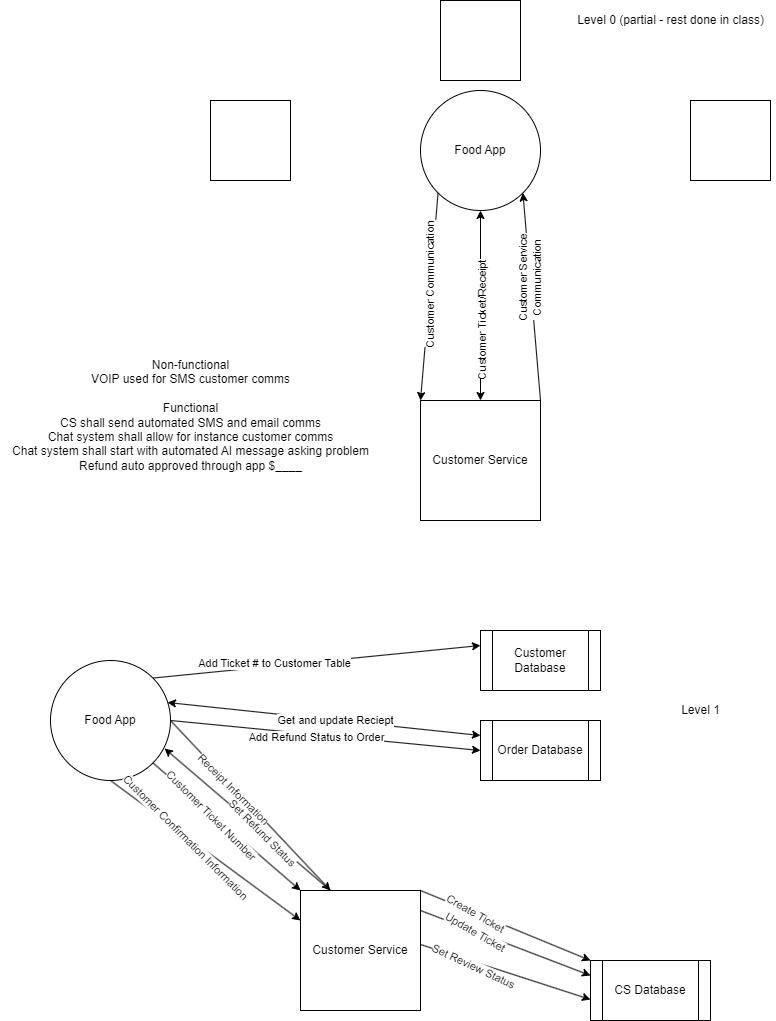

The diagram above was exported from draw.io. Its source (the exported page's mxGraphModel, read from the mxfile embedded in the PNG):
<mxGraphModel dx="2226" dy="1856" grid="1" gridSize="10" guides="1" tooltips="1" connect="1" arrows="1" fold="1" page="1" pageScale="1" pageWidth="850" pageHeight="1100" math="0" shadow="0">
  <root>
    <mxCell id="0" />
    <mxCell id="1" parent="0" />
    <mxCell id="qjP7bV2EuXqROl-i2shH-1" value="Customer Service" style="whiteSpace=wrap;html=1;aspect=fixed;" vertex="1" parent="1">
      <mxGeometry x="360" y="390" width="120" height="120" as="geometry" />
    </mxCell>
    <mxCell id="qjP7bV2EuXqROl-i2shH-2" value="Food App" style="ellipse;whiteSpace=wrap;html=1;aspect=fixed;" vertex="1" parent="1">
      <mxGeometry x="360" y="80" width="120" height="120" as="geometry" />
    </mxCell>
    <mxCell id="qjP7bV2EuXqROl-i2shH-4" value="" style="whiteSpace=wrap;html=1;aspect=fixed;" vertex="1" parent="1">
      <mxGeometry x="150" y="90" width="80" height="80" as="geometry" />
    </mxCell>
    <mxCell id="qjP7bV2EuXqROl-i2shH-5" value="" style="whiteSpace=wrap;html=1;aspect=fixed;" vertex="1" parent="1">
      <mxGeometry x="630" y="90" width="80" height="80" as="geometry" />
    </mxCell>
    <mxCell id="qjP7bV2EuXqROl-i2shH-6" value="" style="whiteSpace=wrap;html=1;aspect=fixed;" vertex="1" parent="1">
      <mxGeometry x="380" y="-10" width="80" height="80" as="geometry" />
    </mxCell>
    <mxCell id="qjP7bV2EuXqROl-i2shH-10" value="" style="endArrow=classic;startArrow=classic;html=1;rounded=0;entryX=0.5;entryY=1;entryDx=0;entryDy=0;exitX=0.5;exitY=0;exitDx=0;exitDy=0;" edge="1" parent="1" source="qjP7bV2EuXqROl-i2shH-1" target="qjP7bV2EuXqROl-i2shH-2">
      <mxGeometry width="50" height="50" relative="1" as="geometry">
        <mxPoint x="400" y="400" as="sourcePoint" />
        <mxPoint x="450" y="350" as="targetPoint" />
      </mxGeometry>
    </mxCell>
    <mxCell id="qjP7bV2EuXqROl-i2shH-11" value="Customer Ticket/Receipt" style="edgeLabel;html=1;align=center;verticalAlign=middle;resizable=0;points=[];rotation=-90;" vertex="1" connectable="0" parent="qjP7bV2EuXqROl-i2shH-10">
      <mxGeometry x="-0.1579" y="-1" relative="1" as="geometry">
        <mxPoint as="offset" />
      </mxGeometry>
    </mxCell>
    <mxCell id="qjP7bV2EuXqROl-i2shH-12" value="" style="endArrow=classic;html=1;rounded=0;exitX=0;exitY=1;exitDx=0;exitDy=0;entryX=0;entryY=0;entryDx=0;entryDy=0;" edge="1" parent="1" source="qjP7bV2EuXqROl-i2shH-2" target="qjP7bV2EuXqROl-i2shH-1">
      <mxGeometry x="-0.5453" y="-114" width="50" height="50" relative="1" as="geometry">
        <mxPoint x="400" y="400" as="sourcePoint" />
        <mxPoint x="450" y="350" as="targetPoint" />
        <mxPoint as="offset" />
      </mxGeometry>
    </mxCell>
    <mxCell id="qjP7bV2EuXqROl-i2shH-13" value="Customer Communication" style="edgeLabel;html=1;align=center;verticalAlign=middle;resizable=0;points=[];rotation=-90;" vertex="1" connectable="0" parent="qjP7bV2EuXqROl-i2shH-12">
      <mxGeometry x="-0.117" y="-1" relative="1" as="geometry">
        <mxPoint as="offset" />
      </mxGeometry>
    </mxCell>
    <mxCell id="qjP7bV2EuXqROl-i2shH-14" value="" style="endArrow=classic;html=1;rounded=0;entryX=1;entryY=1;entryDx=0;entryDy=0;exitX=1;exitY=0;exitDx=0;exitDy=0;" edge="1" parent="1" source="qjP7bV2EuXqROl-i2shH-1" target="qjP7bV2EuXqROl-i2shH-2">
      <mxGeometry width="50" height="50" relative="1" as="geometry">
        <mxPoint x="400" y="410" as="sourcePoint" />
        <mxPoint x="450" y="360" as="targetPoint" />
      </mxGeometry>
    </mxCell>
    <mxCell id="qjP7bV2EuXqROl-i2shH-15" value="Customer Service&lt;br style=&quot;border-color: var(--border-color);&quot;&gt;Communication" style="edgeLabel;html=1;align=center;verticalAlign=middle;resizable=0;points=[];rotation=-90;" vertex="1" connectable="0" parent="qjP7bV2EuXqROl-i2shH-14">
      <mxGeometry x="0.1848" relative="1" as="geometry">
        <mxPoint as="offset" />
      </mxGeometry>
    </mxCell>
    <mxCell id="qjP7bV2EuXqROl-i2shH-16" value="Non-functional&lt;br&gt;VOIP used for SMS customer comms&lt;br&gt;&lt;br&gt;Functional&lt;br&gt;CS shall send automated SMS and email comms&lt;br&gt;Chat system shall allow for instance customer comms&lt;br&gt;Chat system shall start with automated AI message asking problem&lt;br&gt;Refund auto approved through app $____" style="text;html=1;align=center;verticalAlign=middle;resizable=0;points=[];autosize=1;strokeColor=none;fillColor=none;" vertex="1" parent="1">
      <mxGeometry x="-60" y="340" width="380" height="130" as="geometry" />
    </mxCell>
    <mxCell id="qjP7bV2EuXqROl-i2shH-17" value="Food App" style="ellipse;whiteSpace=wrap;html=1;aspect=fixed;" vertex="1" parent="1">
      <mxGeometry x="-10" y="650" width="120" height="120" as="geometry" />
    </mxCell>
    <mxCell id="qjP7bV2EuXqROl-i2shH-18" value="Customer Service" style="whiteSpace=wrap;html=1;aspect=fixed;" vertex="1" parent="1">
      <mxGeometry x="240" y="880" width="120" height="120" as="geometry" />
    </mxCell>
    <mxCell id="qjP7bV2EuXqROl-i2shH-19" value="Customer Database" style="shape=process;whiteSpace=wrap;html=1;backgroundOutline=1;" vertex="1" parent="1">
      <mxGeometry x="420" y="620" width="120" height="60" as="geometry" />
    </mxCell>
    <mxCell id="qjP7bV2EuXqROl-i2shH-20" value="Order Database" style="shape=process;whiteSpace=wrap;html=1;backgroundOutline=1;" vertex="1" parent="1">
      <mxGeometry x="420" y="710" width="120" height="60" as="geometry" />
    </mxCell>
    <mxCell id="qjP7bV2EuXqROl-i2shH-21" value="" style="endArrow=classic;html=1;rounded=0;entryX=0;entryY=0.25;entryDx=0;entryDy=0;exitX=1;exitY=0;exitDx=0;exitDy=0;" edge="1" parent="1" source="qjP7bV2EuXqROl-i2shH-17" target="qjP7bV2EuXqROl-i2shH-19">
      <mxGeometry width="50" height="50" relative="1" as="geometry">
        <mxPoint x="150" y="675" as="sourcePoint" />
        <mxPoint x="200" y="625" as="targetPoint" />
      </mxGeometry>
    </mxCell>
    <mxCell id="qjP7bV2EuXqROl-i2shH-22" value="Add Ticket # to Customer Table" style="edgeLabel;html=1;align=center;verticalAlign=middle;resizable=0;points=[];" vertex="1" connectable="0" parent="qjP7bV2EuXqROl-i2shH-21">
      <mxGeometry x="-0.2562" y="2" relative="1" as="geometry">
        <mxPoint y="-1" as="offset" />
      </mxGeometry>
    </mxCell>
    <mxCell id="qjP7bV2EuXqROl-i2shH-23" value="" style="endArrow=classic;startArrow=classic;html=1;rounded=0;entryX=0;entryY=0.25;entryDx=0;entryDy=0;exitX=0.975;exitY=0.35;exitDx=0;exitDy=0;exitPerimeter=0;" edge="1" parent="1" source="qjP7bV2EuXqROl-i2shH-17" target="qjP7bV2EuXqROl-i2shH-20">
      <mxGeometry width="50" height="50" relative="1" as="geometry">
        <mxPoint x="400" y="910" as="sourcePoint" />
        <mxPoint x="450" y="860" as="targetPoint" />
      </mxGeometry>
    </mxCell>
    <mxCell id="qjP7bV2EuXqROl-i2shH-24" value="Get and update Reciept" style="edgeLabel;html=1;align=center;verticalAlign=middle;resizable=0;points=[];" vertex="1" connectable="0" parent="qjP7bV2EuXqROl-i2shH-23">
      <mxGeometry x="0.0674" relative="1" as="geometry">
        <mxPoint as="offset" />
      </mxGeometry>
    </mxCell>
    <mxCell id="qjP7bV2EuXqROl-i2shH-25" value="CS Database" style="shape=process;whiteSpace=wrap;html=1;backgroundOutline=1;" vertex="1" parent="1">
      <mxGeometry x="530" y="950" width="120" height="60" as="geometry" />
    </mxCell>
    <mxCell id="qjP7bV2EuXqROl-i2shH-26" value="" style="endArrow=classic;html=1;rounded=0;exitX=1;exitY=1;exitDx=0;exitDy=0;entryX=0;entryY=0;entryDx=0;entryDy=0;" edge="1" parent="1" source="qjP7bV2EuXqROl-i2shH-17" target="qjP7bV2EuXqROl-i2shH-18">
      <mxGeometry width="50" height="50" relative="1" as="geometry">
        <mxPoint x="400" y="910" as="sourcePoint" />
        <mxPoint x="450" y="860" as="targetPoint" />
      </mxGeometry>
    </mxCell>
    <mxCell id="qjP7bV2EuXqROl-i2shH-27" value="Customer Ticket Number" style="edgeLabel;html=1;align=center;verticalAlign=middle;resizable=0;points=[];rotation=45;" vertex="1" connectable="0" parent="qjP7bV2EuXqROl-i2shH-26">
      <mxGeometry x="-0.1999" y="-1" relative="1" as="geometry">
        <mxPoint as="offset" />
      </mxGeometry>
    </mxCell>
    <mxCell id="qjP7bV2EuXqROl-i2shH-28" value="" style="endArrow=classic;html=1;rounded=0;exitX=0.5;exitY=1;exitDx=0;exitDy=0;entryX=0;entryY=0.25;entryDx=0;entryDy=0;" edge="1" parent="1" source="qjP7bV2EuXqROl-i2shH-17" target="qjP7bV2EuXqROl-i2shH-18">
      <mxGeometry width="50" height="50" relative="1" as="geometry">
        <mxPoint x="102" y="762" as="sourcePoint" />
        <mxPoint x="250" y="890" as="targetPoint" />
      </mxGeometry>
    </mxCell>
    <mxCell id="qjP7bV2EuXqROl-i2shH-29" value="Customer Confirmation Information" style="edgeLabel;html=1;align=center;verticalAlign=middle;resizable=0;points=[];rotation=45;" vertex="1" connectable="0" parent="qjP7bV2EuXqROl-i2shH-28">
      <mxGeometry x="-0.1999" y="-1" relative="1" as="geometry">
        <mxPoint as="offset" />
      </mxGeometry>
    </mxCell>
    <mxCell id="qjP7bV2EuXqROl-i2shH-30" value="" style="endArrow=classic;html=1;rounded=0;exitX=1;exitY=0.5;exitDx=0;exitDy=0;entryX=0.25;entryY=0;entryDx=0;entryDy=0;" edge="1" parent="1" source="qjP7bV2EuXqROl-i2shH-17" target="qjP7bV2EuXqROl-i2shH-18">
      <mxGeometry width="50" height="50" relative="1" as="geometry">
        <mxPoint x="102" y="762" as="sourcePoint" />
        <mxPoint x="250" y="890" as="targetPoint" />
      </mxGeometry>
    </mxCell>
    <mxCell id="qjP7bV2EuXqROl-i2shH-31" value="Receipt Information" style="edgeLabel;html=1;align=center;verticalAlign=middle;resizable=0;points=[];rotation=45;" vertex="1" connectable="0" parent="qjP7bV2EuXqROl-i2shH-30">
      <mxGeometry x="-0.1999" y="-1" relative="1" as="geometry">
        <mxPoint as="offset" />
      </mxGeometry>
    </mxCell>
    <mxCell id="qjP7bV2EuXqROl-i2shH-33" value="" style="endArrow=classic;html=1;rounded=0;exitX=1;exitY=0;exitDx=0;exitDy=0;entryX=0;entryY=0;entryDx=0;entryDy=0;" edge="1" parent="1" source="qjP7bV2EuXqROl-i2shH-18" target="qjP7bV2EuXqROl-i2shH-25">
      <mxGeometry width="50" height="50" relative="1" as="geometry">
        <mxPoint x="400" y="910" as="sourcePoint" />
        <mxPoint x="450" y="860" as="targetPoint" />
      </mxGeometry>
    </mxCell>
    <mxCell id="qjP7bV2EuXqROl-i2shH-34" value="Create Ticket" style="edgeLabel;html=1;align=center;verticalAlign=middle;resizable=0;points=[];rotation=30;" vertex="1" connectable="0" parent="qjP7bV2EuXqROl-i2shH-33">
      <mxGeometry x="-0.3528" relative="1" as="geometry">
        <mxPoint as="offset" />
      </mxGeometry>
    </mxCell>
    <mxCell id="qjP7bV2EuXqROl-i2shH-35" value="" style="endArrow=classic;html=1;rounded=0;exitX=1;exitY=0;exitDx=0;exitDy=0;entryX=0;entryY=0.25;entryDx=0;entryDy=0;" edge="1" parent="1" target="qjP7bV2EuXqROl-i2shH-25">
      <mxGeometry width="50" height="50" relative="1" as="geometry">
        <mxPoint x="360" y="900" as="sourcePoint" />
        <mxPoint x="440" y="950" as="targetPoint" />
      </mxGeometry>
    </mxCell>
    <mxCell id="qjP7bV2EuXqROl-i2shH-36" value="Update Ticket" style="edgeLabel;html=1;align=center;verticalAlign=middle;resizable=0;points=[];rotation=30;" vertex="1" connectable="0" parent="qjP7bV2EuXqROl-i2shH-35">
      <mxGeometry x="-0.3528" relative="1" as="geometry">
        <mxPoint as="offset" />
      </mxGeometry>
    </mxCell>
    <mxCell id="qjP7bV2EuXqROl-i2shH-37" value="" style="endArrow=classic;html=1;rounded=0;entryX=0;entryY=0.65;entryDx=0;entryDy=0;entryPerimeter=0;exitX=1;exitY=0.45;exitDx=0;exitDy=0;exitPerimeter=0;" edge="1" parent="1" source="qjP7bV2EuXqROl-i2shH-18" target="qjP7bV2EuXqROl-i2shH-25">
      <mxGeometry width="50" height="50" relative="1" as="geometry">
        <mxPoint x="400" y="910" as="sourcePoint" />
        <mxPoint x="450" y="860" as="targetPoint" />
      </mxGeometry>
    </mxCell>
    <mxCell id="qjP7bV2EuXqROl-i2shH-38" value="Set Review Status" style="edgeLabel;html=1;align=center;verticalAlign=middle;resizable=0;points=[];rotation=25;" vertex="1" connectable="0" parent="qjP7bV2EuXqROl-i2shH-37">
      <mxGeometry x="-0.3587" y="-4" relative="1" as="geometry">
        <mxPoint as="offset" />
      </mxGeometry>
    </mxCell>
    <mxCell id="qjP7bV2EuXqROl-i2shH-39" value="" style="endArrow=classic;html=1;rounded=0;entryX=0.95;entryY=0.733;entryDx=0;entryDy=0;entryPerimeter=0;exitX=0.25;exitY=0;exitDx=0;exitDy=0;" edge="1" parent="1" source="qjP7bV2EuXqROl-i2shH-18" target="qjP7bV2EuXqROl-i2shH-17">
      <mxGeometry width="50" height="50" relative="1" as="geometry">
        <mxPoint x="400" y="910" as="sourcePoint" />
        <mxPoint x="450" y="860" as="targetPoint" />
      </mxGeometry>
    </mxCell>
    <mxCell id="qjP7bV2EuXqROl-i2shH-40" value="Set Refund Status" style="edgeLabel;html=1;align=center;verticalAlign=middle;resizable=0;points=[];rotation=45;" vertex="1" connectable="0" parent="qjP7bV2EuXqROl-i2shH-39">
      <mxGeometry x="-0.1818" relative="1" as="geometry">
        <mxPoint as="offset" />
      </mxGeometry>
    </mxCell>
    <mxCell id="qjP7bV2EuXqROl-i2shH-41" value="" style="endArrow=classic;html=1;rounded=0;entryX=0;entryY=0.5;entryDx=0;entryDy=0;exitX=1;exitY=0.5;exitDx=0;exitDy=0;" edge="1" parent="1" source="qjP7bV2EuXqROl-i2shH-17" target="qjP7bV2EuXqROl-i2shH-20">
      <mxGeometry width="50" height="50" relative="1" as="geometry">
        <mxPoint x="400" y="910" as="sourcePoint" />
        <mxPoint x="450" y="860" as="targetPoint" />
      </mxGeometry>
    </mxCell>
    <mxCell id="qjP7bV2EuXqROl-i2shH-43" value="Add Refund Status to Order" style="edgeLabel;html=1;align=center;verticalAlign=middle;resizable=0;points=[];" vertex="1" connectable="0" parent="qjP7bV2EuXqROl-i2shH-41">
      <mxGeometry x="-0.0633" y="-2" relative="1" as="geometry">
        <mxPoint as="offset" />
      </mxGeometry>
    </mxCell>
    <mxCell id="qjP7bV2EuXqROl-i2shH-44" value="Level 1" style="text;html=1;align=center;verticalAlign=middle;resizable=0;points=[];autosize=1;strokeColor=none;fillColor=none;" vertex="1" parent="1">
      <mxGeometry x="610" y="685" width="60" height="30" as="geometry" />
    </mxCell>
    <mxCell id="qjP7bV2EuXqROl-i2shH-45" value="Level 0 (partial - rest done in class)" style="text;html=1;align=center;verticalAlign=middle;resizable=0;points=[];autosize=1;strokeColor=none;fillColor=none;" vertex="1" parent="1">
      <mxGeometry x="505" y="-5" width="210" height="30" as="geometry" />
    </mxCell>
  </root>
</mxGraphModel>